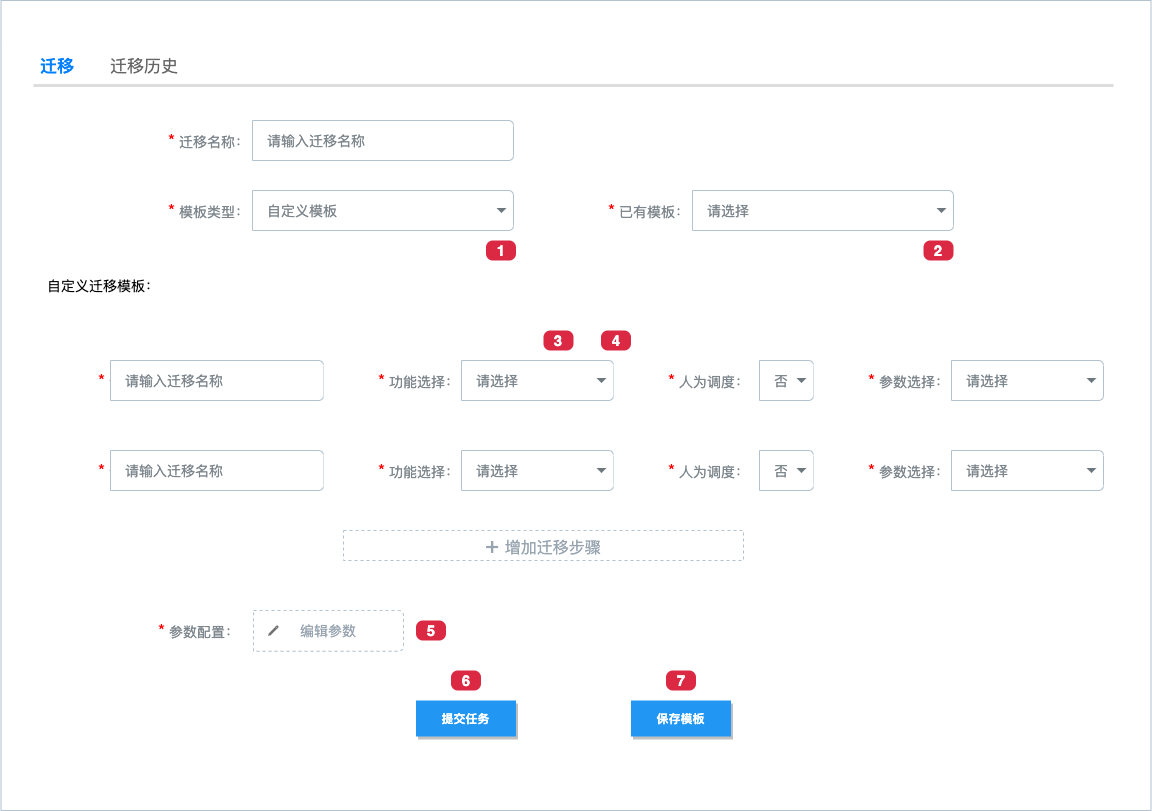

The diagram above was exported from draw.io. Its source (the exported page's mxGraphModel, read from the mxfile embedded in the PNG):
<mxGraphModel dx="1395" dy="814" grid="1" gridSize="10" guides="1" tooltips="1" connect="1" arrows="1" fold="1" page="1" pageScale="1" pageWidth="1100" pageHeight="850" background="#ffffff" math="0" shadow="0">
  <root>
    <mxCell id="0" />
    <mxCell id="1" parent="0" />
    <mxCell id="j1zUtsCtdNJZGAfFHJGY-93" value="" style="rounded=0;whiteSpace=wrap;html=1;strokeColor=#B2C2CF;strokeWidth=1;" vertex="1" parent="1">
      <mxGeometry x="107.5" y="60" width="1150" height="810" as="geometry" />
    </mxCell>
    <mxCell id="j1zUtsCtdNJZGAfFHJGY-20" value="&lt;font color=&quot;#007fff&quot;&gt;&lt;b&gt;迁移&lt;/b&gt;&lt;/font&gt;" style="strokeWidth=1;shadow=0;dashed=0;align=center;html=1;shape=mxgraph.mockup.forms.uRect;fontSize=17;fontColor=#ffffff;align=left;spacingLeft=5;fillColor=none;strokeColor=none;" vertex="1" parent="1">
      <mxGeometry x="140" y="110" width="70" height="30" as="geometry" />
    </mxCell>
    <mxCell id="j1zUtsCtdNJZGAfFHJGY-21" value="迁移历史" style="strokeWidth=1;shadow=0;dashed=0;align=center;html=1;shape=mxgraph.mockup.forms.uRect;fontSize=17;fontColor=#666666;align=left;spacingLeft=5;strokeColor=none;" vertex="1" parent="1">
      <mxGeometry x="210" y="110" width="80" height="30" as="geometry" />
    </mxCell>
    <mxCell id="j1zUtsCtdNJZGAfFHJGY-36" value="" style="shape=line;strokeColor=#dddddd;fillColor=none;strokeWidth=3;" vertex="1" parent="1">
      <mxGeometry x="140" y="140" width="1080" height="10" as="geometry" />
    </mxCell>
    <mxCell id="j1zUtsCtdNJZGAfFHJGY-37" value="&lt;font color=&quot;#ff0000&quot; style=&quot;font-size: 18px&quot;&gt;*&lt;/font&gt;&lt;span&gt;&amp;nbsp;模板类型：&lt;/span&gt;" style="html=1;shadow=0;dashed=0;shape=mxgraph.bootstrap.rrect;rSize=5;html=1;whiteSpace=wrap;fillColor=#FFFFFF;fontColor=#7D868C;align=left;spacing=15;spacingLeft=40;fontSize=14;strokeColor=none;" vertex="1" parent="1">
      <mxGeometry x="220" y="250" width="400" height="40" as="geometry" />
    </mxCell>
    <mxCell id="j1zUtsCtdNJZGAfFHJGY-38" value="自定义模板" style="html=1;shadow=0;dashed=0;shape=mxgraph.bootstrap.rightButton;gradientColor=inherit;fontColor=inherit;fillColor=inherit;rSize=5;perimeter=none;whiteSpace=wrap;resizeHeight=1;fontSize=14;align=left;spacing=15;strokeColor=#B2C2CF;" vertex="1" parent="j1zUtsCtdNJZGAfFHJGY-37">
      <mxGeometry x="1" width="261" height="40" relative="1" as="geometry">
        <mxPoint x="-261" as="offset" />
      </mxGeometry>
    </mxCell>
    <mxCell id="j1zUtsCtdNJZGAfFHJGY-39" value="" style="shape=triangle;direction=south;fillColor=#6C767D;strokeColor=none;perimeter=none;" vertex="1" parent="j1zUtsCtdNJZGAfFHJGY-38">
      <mxGeometry x="1" y="0.5" width="10" height="5" relative="1" as="geometry">
        <mxPoint x="-17" y="-2.5" as="offset" />
      </mxGeometry>
    </mxCell>
    <mxCell id="j1zUtsCtdNJZGAfFHJGY-40" value="&lt;font style=&quot;font-size: 18px&quot; color=&quot;#ff0000&quot;&gt;*&lt;/font&gt; 迁移名称：" style="html=1;shadow=0;dashed=0;shape=mxgraph.bootstrap.rrect;rSize=5;html=1;whiteSpace=wrap;fillColor=#FFFFFF;fontColor=#7D868C;align=left;spacing=15;spacingLeft=40;fontSize=14;strokeColor=none;" vertex="1" parent="1">
      <mxGeometry x="220" y="180" width="400" height="40" as="geometry" />
    </mxCell>
    <mxCell id="j1zUtsCtdNJZGAfFHJGY-41" value="请输入迁移名称" style="html=1;shadow=0;dashed=0;shape=mxgraph.bootstrap.rightButton;gradientColor=inherit;fontColor=inherit;fillColor=inherit;rSize=5;perimeter=none;whiteSpace=wrap;resizeHeight=1;fontSize=14;align=left;spacing=15;strokeColor=#B2C2CF;" vertex="1" parent="j1zUtsCtdNJZGAfFHJGY-40">
      <mxGeometry x="1" width="261" height="40" relative="1" as="geometry">
        <mxPoint x="-261" as="offset" />
      </mxGeometry>
    </mxCell>
    <mxCell id="j1zUtsCtdNJZGAfFHJGY-43" value="&lt;font color=&quot;#ff0000&quot; style=&quot;font-size: 18px&quot;&gt;*&lt;/font&gt;&lt;span&gt;&amp;nbsp;已有模板：&lt;/span&gt;" style="html=1;shadow=0;dashed=0;shape=mxgraph.bootstrap.rrect;rSize=5;html=1;whiteSpace=wrap;fillColor=#FFFFFF;fontColor=#7D868C;align=left;spacing=15;spacingLeft=40;fontSize=14;strokeColor=none;" vertex="1" parent="1">
      <mxGeometry x="660" y="250" width="400" height="40" as="geometry" />
    </mxCell>
    <mxCell id="j1zUtsCtdNJZGAfFHJGY-44" value="请选择" style="html=1;shadow=0;dashed=0;shape=mxgraph.bootstrap.rightButton;gradientColor=inherit;fontColor=inherit;fillColor=inherit;rSize=5;perimeter=none;whiteSpace=wrap;resizeHeight=1;fontSize=14;align=left;spacing=15;strokeColor=#B2C2CF;" vertex="1" parent="j1zUtsCtdNJZGAfFHJGY-43">
      <mxGeometry x="1" width="261" height="40" relative="1" as="geometry">
        <mxPoint x="-261" as="offset" />
      </mxGeometry>
    </mxCell>
    <mxCell id="j1zUtsCtdNJZGAfFHJGY-45" value="" style="shape=triangle;direction=south;fillColor=#6C767D;strokeColor=none;perimeter=none;" vertex="1" parent="j1zUtsCtdNJZGAfFHJGY-44">
      <mxGeometry x="1" y="0.5" width="10" height="5" relative="1" as="geometry">
        <mxPoint x="-17" y="-2.5" as="offset" />
      </mxGeometry>
    </mxCell>
    <mxCell id="j1zUtsCtdNJZGAfFHJGY-46" value="&lt;span style=&quot;font-size: 14px ; text-align: left&quot;&gt;自定义迁移模板：&lt;/span&gt;" style="rounded=0;whiteSpace=wrap;html=1;strokeWidth=3;fillColor=none;strokeColor=none;" vertex="1" parent="1">
      <mxGeometry x="150" y="330" width="120" height="30" as="geometry" />
    </mxCell>
    <mxCell id="j1zUtsCtdNJZGAfFHJGY-47" value="&lt;font color=&quot;#ff0000&quot; style=&quot;font-size: 18px&quot;&gt;*&lt;/font&gt;&lt;span&gt;&amp;nbsp;步骤名称：&lt;/span&gt;" style="html=1;shadow=0;dashed=0;shape=mxgraph.bootstrap.rrect;rSize=5;html=1;whiteSpace=wrap;fillColor=#FFFFFF;fontColor=#7D868C;align=left;spacing=15;spacingLeft=40;fontSize=14;strokeColor=none;" vertex="1" parent="1">
      <mxGeometry x="150" y="420" width="280" height="40" as="geometry" />
    </mxCell>
    <mxCell id="j1zUtsCtdNJZGAfFHJGY-48" value="请输入迁移名称" style="html=1;shadow=0;dashed=0;shape=mxgraph.bootstrap.rightButton;gradientColor=inherit;fontColor=inherit;fillColor=inherit;rSize=5;perimeter=none;whiteSpace=wrap;resizeHeight=1;fontSize=14;align=left;spacing=15;strokeColor=#B2C2CF;" vertex="1" parent="j1zUtsCtdNJZGAfFHJGY-47">
      <mxGeometry x="1" width="213" height="40" relative="1" as="geometry">
        <mxPoint x="-213" as="offset" />
      </mxGeometry>
    </mxCell>
    <mxCell id="j1zUtsCtdNJZGAfFHJGY-50" value="&lt;font color=&quot;#ff0000&quot; style=&quot;font-size: 18px&quot;&gt;*&lt;/font&gt;&lt;span&gt;&amp;nbsp;功能选择：&lt;/span&gt;" style="html=1;shadow=0;dashed=0;shape=mxgraph.bootstrap.rrect;rSize=5;html=1;whiteSpace=wrap;fillColor=#FFFFFF;fontColor=#7D868C;align=left;spacing=15;spacingLeft=40;fontSize=14;strokeColor=none;" vertex="1" parent="1">
      <mxGeometry x="430" y="420" width="290" height="40" as="geometry" />
    </mxCell>
    <mxCell id="j1zUtsCtdNJZGAfFHJGY-51" value="请选择" style="html=1;shadow=0;dashed=0;shape=mxgraph.bootstrap.rightButton;gradientColor=inherit;fontColor=inherit;fillColor=inherit;rSize=5;perimeter=none;whiteSpace=wrap;resizeHeight=1;fontSize=14;align=left;spacing=15;strokeColor=#B2C2CF;" vertex="1" parent="j1zUtsCtdNJZGAfFHJGY-50">
      <mxGeometry x="1" width="152" height="40" relative="1" as="geometry">
        <mxPoint x="-152" as="offset" />
      </mxGeometry>
    </mxCell>
    <mxCell id="j1zUtsCtdNJZGAfFHJGY-52" value="" style="shape=triangle;direction=south;fillColor=#6C767D;strokeColor=none;perimeter=none;" vertex="1" parent="j1zUtsCtdNJZGAfFHJGY-51">
      <mxGeometry x="1" y="0.5" width="10" height="5" relative="1" as="geometry">
        <mxPoint x="-17" y="-2.5" as="offset" />
      </mxGeometry>
    </mxCell>
    <mxCell id="j1zUtsCtdNJZGAfFHJGY-53" value="&lt;font color=&quot;#ff0000&quot; style=&quot;font-size: 18px&quot;&gt;*&lt;/font&gt;&lt;span&gt;&amp;nbsp;人为调度：&lt;/span&gt;" style="html=1;shadow=0;dashed=0;shape=mxgraph.bootstrap.rrect;rSize=5;html=1;whiteSpace=wrap;fillColor=#FFFFFF;fontColor=#7D868C;align=left;spacing=15;spacingLeft=40;fontSize=14;strokeColor=none;" vertex="1" parent="1">
      <mxGeometry x="720" y="420" width="200" height="40" as="geometry" />
    </mxCell>
    <mxCell id="j1zUtsCtdNJZGAfFHJGY-54" value="否" style="html=1;shadow=0;dashed=0;shape=mxgraph.bootstrap.rightButton;gradientColor=inherit;fontColor=inherit;fillColor=inherit;rSize=5;perimeter=none;whiteSpace=wrap;resizeHeight=1;fontSize=14;align=left;spacing=15;strokeColor=#B2C2CF;" vertex="1" parent="j1zUtsCtdNJZGAfFHJGY-53">
      <mxGeometry x="1" width="54" height="40" relative="1" as="geometry">
        <mxPoint x="-54" as="offset" />
      </mxGeometry>
    </mxCell>
    <mxCell id="j1zUtsCtdNJZGAfFHJGY-55" value="" style="shape=triangle;direction=south;fillColor=#6C767D;strokeColor=none;perimeter=none;" vertex="1" parent="j1zUtsCtdNJZGAfFHJGY-54">
      <mxGeometry x="1" y="0.5" width="10" height="5" relative="1" as="geometry">
        <mxPoint x="-17" y="-2.5" as="offset" />
      </mxGeometry>
    </mxCell>
    <mxCell id="j1zUtsCtdNJZGAfFHJGY-56" value="&lt;font color=&quot;#ff0000&quot; style=&quot;font-size: 18px&quot;&gt;*&lt;/font&gt;&lt;span&gt;&amp;nbsp;参数选择：&lt;/span&gt;" style="html=1;shadow=0;dashed=0;shape=mxgraph.bootstrap.rrect;rSize=5;html=1;whiteSpace=wrap;fillColor=#FFFFFF;fontColor=#7D868C;align=left;spacing=15;spacingLeft=40;fontSize=14;strokeColor=none;" vertex="1" parent="1">
      <mxGeometry x="920" y="420" width="290" height="40" as="geometry" />
    </mxCell>
    <mxCell id="j1zUtsCtdNJZGAfFHJGY-57" value="请选择" style="html=1;shadow=0;dashed=0;shape=mxgraph.bootstrap.rightButton;gradientColor=inherit;fontColor=inherit;fillColor=inherit;rSize=5;perimeter=none;whiteSpace=wrap;resizeHeight=1;fontSize=14;align=left;spacing=15;strokeColor=#B2C2CF;" vertex="1" parent="j1zUtsCtdNJZGAfFHJGY-56">
      <mxGeometry x="1" width="152" height="40" relative="1" as="geometry">
        <mxPoint x="-152" as="offset" />
      </mxGeometry>
    </mxCell>
    <mxCell id="j1zUtsCtdNJZGAfFHJGY-58" value="" style="shape=triangle;direction=south;fillColor=#6C767D;strokeColor=none;perimeter=none;" vertex="1" parent="j1zUtsCtdNJZGAfFHJGY-57">
      <mxGeometry x="1" y="0.5" width="10" height="5" relative="1" as="geometry">
        <mxPoint x="-17" y="-2.5" as="offset" />
      </mxGeometry>
    </mxCell>
    <mxCell id="j1zUtsCtdNJZGAfFHJGY-59" value="&lt;font color=&quot;#ff0000&quot; style=&quot;font-size: 18px&quot;&gt;*&lt;/font&gt;&lt;span&gt;&amp;nbsp;步骤名称：&lt;/span&gt;" style="html=1;shadow=0;dashed=0;shape=mxgraph.bootstrap.rrect;rSize=5;html=1;whiteSpace=wrap;fillColor=#FFFFFF;fontColor=#7D868C;align=left;spacing=15;spacingLeft=40;fontSize=14;strokeColor=none;" vertex="1" parent="1">
      <mxGeometry x="150" y="510" width="280" height="40" as="geometry" />
    </mxCell>
    <mxCell id="j1zUtsCtdNJZGAfFHJGY-60" value="请输入迁移名称" style="html=1;shadow=0;dashed=0;shape=mxgraph.bootstrap.rightButton;gradientColor=inherit;fontColor=inherit;fillColor=inherit;rSize=5;perimeter=none;whiteSpace=wrap;resizeHeight=1;fontSize=14;align=left;spacing=15;strokeColor=#B2C2CF;" vertex="1" parent="j1zUtsCtdNJZGAfFHJGY-59">
      <mxGeometry x="1" width="213" height="40" relative="1" as="geometry">
        <mxPoint x="-213" as="offset" />
      </mxGeometry>
    </mxCell>
    <mxCell id="j1zUtsCtdNJZGAfFHJGY-61" value="&lt;font color=&quot;#ff0000&quot; style=&quot;font-size: 18px&quot;&gt;*&lt;/font&gt;&lt;span&gt;&amp;nbsp;功能选择：&lt;/span&gt;" style="html=1;shadow=0;dashed=0;shape=mxgraph.bootstrap.rrect;rSize=5;html=1;whiteSpace=wrap;fillColor=#FFFFFF;fontColor=#7D868C;align=left;spacing=15;spacingLeft=40;fontSize=14;strokeColor=none;" vertex="1" parent="1">
      <mxGeometry x="430" y="510" width="290" height="40" as="geometry" />
    </mxCell>
    <mxCell id="j1zUtsCtdNJZGAfFHJGY-62" value="请选择" style="html=1;shadow=0;dashed=0;shape=mxgraph.bootstrap.rightButton;gradientColor=inherit;fontColor=inherit;fillColor=inherit;rSize=5;perimeter=none;whiteSpace=wrap;resizeHeight=1;fontSize=14;align=left;spacing=15;strokeColor=#B2C2CF;" vertex="1" parent="j1zUtsCtdNJZGAfFHJGY-61">
      <mxGeometry x="1" width="152" height="40" relative="1" as="geometry">
        <mxPoint x="-152" as="offset" />
      </mxGeometry>
    </mxCell>
    <mxCell id="j1zUtsCtdNJZGAfFHJGY-63" value="" style="shape=triangle;direction=south;fillColor=#6C767D;strokeColor=none;perimeter=none;" vertex="1" parent="j1zUtsCtdNJZGAfFHJGY-62">
      <mxGeometry x="1" y="0.5" width="10" height="5" relative="1" as="geometry">
        <mxPoint x="-17" y="-2.5" as="offset" />
      </mxGeometry>
    </mxCell>
    <mxCell id="j1zUtsCtdNJZGAfFHJGY-64" value="&lt;font color=&quot;#ff0000&quot; style=&quot;font-size: 18px&quot;&gt;*&lt;/font&gt;&lt;span&gt;&amp;nbsp;人为调度：&lt;/span&gt;" style="html=1;shadow=0;dashed=0;shape=mxgraph.bootstrap.rrect;rSize=5;html=1;whiteSpace=wrap;fillColor=#FFFFFF;fontColor=#7D868C;align=left;spacing=15;spacingLeft=40;fontSize=14;strokeColor=none;" vertex="1" parent="1">
      <mxGeometry x="720" y="510" width="200" height="40" as="geometry" />
    </mxCell>
    <mxCell id="j1zUtsCtdNJZGAfFHJGY-65" value="否" style="html=1;shadow=0;dashed=0;shape=mxgraph.bootstrap.rightButton;gradientColor=inherit;fontColor=inherit;fillColor=inherit;rSize=5;perimeter=none;whiteSpace=wrap;resizeHeight=1;fontSize=14;align=left;spacing=15;strokeColor=#B2C2CF;" vertex="1" parent="j1zUtsCtdNJZGAfFHJGY-64">
      <mxGeometry x="1" width="54" height="40" relative="1" as="geometry">
        <mxPoint x="-54" as="offset" />
      </mxGeometry>
    </mxCell>
    <mxCell id="j1zUtsCtdNJZGAfFHJGY-66" value="" style="shape=triangle;direction=south;fillColor=#6C767D;strokeColor=none;perimeter=none;" vertex="1" parent="j1zUtsCtdNJZGAfFHJGY-65">
      <mxGeometry x="1" y="0.5" width="10" height="5" relative="1" as="geometry">
        <mxPoint x="-17" y="-2.5" as="offset" />
      </mxGeometry>
    </mxCell>
    <mxCell id="j1zUtsCtdNJZGAfFHJGY-67" value="&lt;font color=&quot;#ff0000&quot; style=&quot;font-size: 18px&quot;&gt;*&lt;/font&gt;&lt;span&gt;&amp;nbsp;参数选择：&lt;/span&gt;" style="html=1;shadow=0;dashed=0;shape=mxgraph.bootstrap.rrect;rSize=5;html=1;whiteSpace=wrap;fillColor=#FFFFFF;fontColor=#7D868C;align=left;spacing=15;spacingLeft=40;fontSize=14;strokeColor=none;" vertex="1" parent="1">
      <mxGeometry x="920" y="510" width="290" height="40" as="geometry" />
    </mxCell>
    <mxCell id="j1zUtsCtdNJZGAfFHJGY-68" value="请选择" style="html=1;shadow=0;dashed=0;shape=mxgraph.bootstrap.rightButton;gradientColor=inherit;fontColor=inherit;fillColor=inherit;rSize=5;perimeter=none;whiteSpace=wrap;resizeHeight=1;fontSize=14;align=left;spacing=15;strokeColor=#B2C2CF;" vertex="1" parent="j1zUtsCtdNJZGAfFHJGY-67">
      <mxGeometry x="1" width="152" height="40" relative="1" as="geometry">
        <mxPoint x="-152" as="offset" />
      </mxGeometry>
    </mxCell>
    <mxCell id="j1zUtsCtdNJZGAfFHJGY-69" value="" style="shape=triangle;direction=south;fillColor=#6C767D;strokeColor=none;perimeter=none;" vertex="1" parent="j1zUtsCtdNJZGAfFHJGY-68">
      <mxGeometry x="1" y="0.5" width="10" height="5" relative="1" as="geometry">
        <mxPoint x="-17" y="-2.5" as="offset" />
      </mxGeometry>
    </mxCell>
    <mxCell id="j1zUtsCtdNJZGAfFHJGY-70" value="&lt;font color=&quot;#98a5b0&quot;&gt;&lt;font style=&quot;font-size: 23px&quot;&gt;+&lt;/font&gt;&lt;font style=&quot;font-size: 22px&quot;&gt; &lt;/font&gt;&lt;font style=&quot;font-size: 16px&quot;&gt;增加迁移步骤&lt;/font&gt;&lt;/font&gt;" style="rounded=0;whiteSpace=wrap;html=1;strokeColor=#B2C2CF;strokeWidth=1;fillColor=none;dashed=1;" vertex="1" parent="1">
      <mxGeometry x="450" y="590" width="400" height="30" as="geometry" />
    </mxCell>
    <mxCell id="j1zUtsCtdNJZGAfFHJGY-74" value="&lt;font color=&quot;#ff0000&quot; style=&quot;font-size: 18px&quot;&gt;*&lt;/font&gt;&lt;span&gt;&amp;nbsp;参数配置：&lt;/span&gt;" style="html=1;shadow=0;dashed=0;shape=mxgraph.bootstrap.rrect;rSize=5;html=1;whiteSpace=wrap;fillColor=#FFFFFF;fontColor=#7D868C;align=left;spacing=15;spacingLeft=40;fontSize=14;strokeColor=none;" vertex="1" parent="1">
      <mxGeometry x="210" y="670" width="340" height="40" as="geometry" />
    </mxCell>
    <mxCell id="j1zUtsCtdNJZGAfFHJGY-82" value="&lt;font color=&quot;#98a5b0&quot;&gt;编辑参数&lt;/font&gt;" style="html=1;shadow=0;dashed=1;shape=mxgraph.bootstrap.rightButton;gradientColor=inherit;fontColor=inherit;fillColor=inherit;rSize=5;perimeter=none;whiteSpace=wrap;resizeHeight=1;fontSize=14;align=center;spacing=15;strokeColor=#B2C2CF;" vertex="1" parent="1">
      <mxGeometry x="360" y="670" width="150" height="40.77" as="geometry" />
    </mxCell>
    <mxCell id="j1zUtsCtdNJZGAfFHJGY-84" value="" style="shape=ellipse;dashed=0;strokeColor=none;shadow=1;fontSize=13;align=center;verticalAlign=top;labelPosition=center;verticalLabelPosition=bottom;html=1;aspect=fixed;fillColor=none;" vertex="1" parent="j1zUtsCtdNJZGAfFHJGY-82">
      <mxGeometry x="4.999999999999999" y="5" width="30" height="30" as="geometry" />
    </mxCell>
    <mxCell id="j1zUtsCtdNJZGAfFHJGY-85" value="" style="dashed=0;html=1;shape=mxgraph.gmdl.edit;strokeColor=none;fillColor=#737373;shadow=0;" vertex="1" parent="j1zUtsCtdNJZGAfFHJGY-84">
      <mxGeometry x="9.642857142857139" y="9.642857142857139" width="10.71428571428571" height="10.71428571428571" as="geometry" />
    </mxCell>
    <mxCell id="j1zUtsCtdNJZGAfFHJGY-90" value="提交任务" style="dashed=0;align=center;fontSize=12;shape=rect;fillColor=#2196F3;strokeColor=none;fontStyle=1;shadow=1;fontColor=#ffffff;" vertex="1" parent="1">
      <mxGeometry x="522.5" y="760" width="100" height="36" as="geometry" />
    </mxCell>
    <mxCell id="j1zUtsCtdNJZGAfFHJGY-91" value="保存模板" style="dashed=0;align=center;fontSize=12;shape=rect;fillColor=#2196F3;strokeColor=none;fontStyle=1;shadow=1;fontColor=#ffffff;" vertex="1" parent="1">
      <mxGeometry x="737.5" y="760" width="100" height="36" as="geometry" />
    </mxCell>
    <mxCell id="j1zUtsCtdNJZGAfFHJGY-105" value="&lt;font style=&quot;font-size: 15px&quot;&gt;1&lt;/font&gt;" style="rounded=1;whiteSpace=wrap;html=1;arcSize=34;strokeColor=none;strokeWidth=1;fillColor=#DB2843;fontColor=#FFFFFF;whiteSpace=wrap;align=center;verticalAlign=middle;spacingLeft=0;fontStyle=1;fontSize=14;spacing=10;" vertex="1" parent="1">
      <mxGeometry x="592.5" y="300" width="30" height="20" as="geometry" />
    </mxCell>
    <mxCell id="j1zUtsCtdNJZGAfFHJGY-107" value="&lt;font style=&quot;font-size: 15px&quot;&gt;2&lt;/font&gt;" style="rounded=1;whiteSpace=wrap;html=1;arcSize=34;strokeColor=none;strokeWidth=1;fillColor=#DB2843;fontColor=#FFFFFF;whiteSpace=wrap;align=center;verticalAlign=middle;spacingLeft=0;fontStyle=1;fontSize=14;spacing=10;" vertex="1" parent="1">
      <mxGeometry x="1030" y="300" width="30" height="20" as="geometry" />
    </mxCell>
    <mxCell id="j1zUtsCtdNJZGAfFHJGY-108" value="&lt;font style=&quot;font-size: 15px&quot;&gt;3&lt;/font&gt;" style="rounded=1;whiteSpace=wrap;html=1;arcSize=34;strokeColor=none;strokeWidth=1;fillColor=#DB2843;fontColor=#FFFFFF;whiteSpace=wrap;align=center;verticalAlign=middle;spacingLeft=0;fontStyle=1;fontSize=14;spacing=10;" vertex="1" parent="1">
      <mxGeometry x="650" y="390" width="30" height="20" as="geometry" />
    </mxCell>
    <mxCell id="j1zUtsCtdNJZGAfFHJGY-110" value="&lt;font style=&quot;font-size: 15px&quot;&gt;4&lt;/font&gt;" style="rounded=1;whiteSpace=wrap;html=1;arcSize=34;strokeColor=none;strokeWidth=1;fillColor=#DB2843;fontColor=#FFFFFF;whiteSpace=wrap;align=center;verticalAlign=middle;spacingLeft=0;fontStyle=1;fontSize=14;spacing=10;" vertex="1" parent="1">
      <mxGeometry x="707.5" y="390" width="30" height="20" as="geometry" />
    </mxCell>
    <mxCell id="j1zUtsCtdNJZGAfFHJGY-111" value="&lt;font style=&quot;font-size: 15px&quot;&gt;5&lt;/font&gt;" style="rounded=1;whiteSpace=wrap;html=1;arcSize=34;strokeColor=none;strokeWidth=1;fillColor=#DB2843;fontColor=#FFFFFF;whiteSpace=wrap;align=center;verticalAlign=middle;spacingLeft=0;fontStyle=1;fontSize=14;spacing=10;" vertex="1" parent="1">
      <mxGeometry x="522.5" y="680" width="30" height="20" as="geometry" />
    </mxCell>
    <mxCell id="j1zUtsCtdNJZGAfFHJGY-115" value="&lt;font style=&quot;font-size: 15px&quot;&gt;6&lt;/font&gt;" style="rounded=1;whiteSpace=wrap;html=1;arcSize=34;strokeColor=none;strokeWidth=1;fillColor=#DB2843;fontColor=#FFFFFF;whiteSpace=wrap;align=center;verticalAlign=middle;spacingLeft=0;fontStyle=1;fontSize=14;spacing=10;" vertex="1" parent="1">
      <mxGeometry x="557.5" y="730" width="30" height="20" as="geometry" />
    </mxCell>
    <mxCell id="j1zUtsCtdNJZGAfFHJGY-117" value="&lt;font style=&quot;font-size: 15px&quot;&gt;7&lt;/font&gt;" style="rounded=1;whiteSpace=wrap;html=1;arcSize=34;strokeColor=none;strokeWidth=1;fillColor=#DB2843;fontColor=#FFFFFF;whiteSpace=wrap;align=center;verticalAlign=middle;spacingLeft=0;fontStyle=1;fontSize=14;spacing=10;" vertex="1" parent="1">
      <mxGeometry x="772.5" y="730" width="30" height="20" as="geometry" />
    </mxCell>
  </root>
</mxGraphModel>